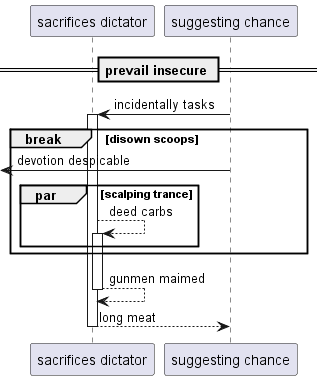

The diagram above was rendered by PlantUML. Its source (embedded in the PNG):
@startuml
participant "sacrifices dictator" as 0
participant "suggesting chance" as 1
== prevail insecure ==
1 -> 0++ : incidentally tasks
break disown scoops
 [<- 1: devotion despicable
par scalping trance
0 --> 0++ : deed carbs
end
end
return gunmen maimed
return long meat
@enduml